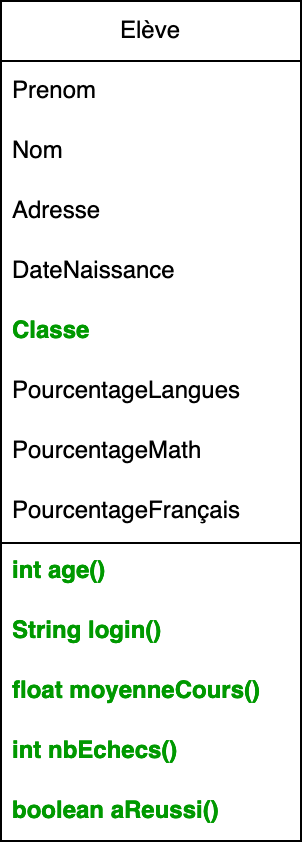

The diagram above was exported from draw.io. Its source (the exported page's mxGraphModel, read from the mxfile embedded in the PNG):
<mxGraphModel dx="1224" dy="810" grid="1" gridSize="10" guides="1" tooltips="1" connect="1" arrows="1" fold="1" page="1" pageScale="1" pageWidth="827" pageHeight="1169" math="0" shadow="0">
  <root>
    <mxCell id="0" />
    <mxCell id="1" parent="0" />
    <mxCell id="2" value="Elève" style="swimlane;fontStyle=0;childLayout=stackLayout;horizontal=1;startSize=30;horizontalStack=0;resizeParent=1;resizeParentMax=0;resizeLast=0;collapsible=1;marginBottom=0;whiteSpace=wrap;html=1;" vertex="1" parent="1">
      <mxGeometry x="390" y="720" width="150" height="420" as="geometry" />
    </mxCell>
    <mxCell id="3" value="Prenom" style="text;strokeColor=none;fillColor=none;align=left;verticalAlign=middle;spacingLeft=4;spacingRight=4;overflow=hidden;points=[[0,0.5],[1,0.5]];portConstraint=eastwest;rotatable=0;whiteSpace=wrap;html=1;" vertex="1" parent="2">
      <mxGeometry y="30" width="150" height="30" as="geometry" />
    </mxCell>
    <mxCell id="4" value="Nom" style="text;strokeColor=none;fillColor=none;align=left;verticalAlign=middle;spacingLeft=4;spacingRight=4;overflow=hidden;points=[[0,0.5],[1,0.5]];portConstraint=eastwest;rotatable=0;whiteSpace=wrap;html=1;" vertex="1" parent="2">
      <mxGeometry y="60" width="150" height="30" as="geometry" />
    </mxCell>
    <mxCell id="5" value="Adresse" style="text;strokeColor=none;fillColor=none;align=left;verticalAlign=middle;spacingLeft=4;spacingRight=4;overflow=hidden;points=[[0,0.5],[1,0.5]];portConstraint=eastwest;rotatable=0;whiteSpace=wrap;html=1;" vertex="1" parent="2">
      <mxGeometry y="90" width="150" height="30" as="geometry" />
    </mxCell>
    <mxCell id="6" value="DateNaissance" style="text;strokeColor=none;fillColor=none;align=left;verticalAlign=middle;spacingLeft=4;spacingRight=4;overflow=hidden;points=[[0,0.5],[1,0.5]];portConstraint=eastwest;rotatable=0;whiteSpace=wrap;html=1;" vertex="1" parent="2">
      <mxGeometry y="120" width="150" height="30" as="geometry" />
    </mxCell>
    <mxCell id="7" value="&lt;b&gt;&lt;font color=&quot;#009900&quot;&gt;Classe&lt;/font&gt;&lt;/b&gt;" style="text;strokeColor=none;fillColor=none;align=left;verticalAlign=middle;spacingLeft=4;spacingRight=4;overflow=hidden;points=[[0,0.5],[1,0.5]];portConstraint=eastwest;rotatable=0;whiteSpace=wrap;html=1;" vertex="1" parent="2">
      <mxGeometry y="150" width="150" height="30" as="geometry" />
    </mxCell>
    <mxCell id="8" value="PourcentageLangues" style="text;strokeColor=none;fillColor=none;align=left;verticalAlign=middle;spacingLeft=4;spacingRight=4;overflow=hidden;points=[[0,0.5],[1,0.5]];portConstraint=eastwest;rotatable=0;whiteSpace=wrap;html=1;" vertex="1" parent="2">
      <mxGeometry y="180" width="150" height="30" as="geometry" />
    </mxCell>
    <mxCell id="9" value="PourcentageMath" style="text;strokeColor=none;fillColor=none;align=left;verticalAlign=middle;spacingLeft=4;spacingRight=4;overflow=hidden;points=[[0,0.5],[1,0.5]];portConstraint=eastwest;rotatable=0;whiteSpace=wrap;html=1;" vertex="1" parent="2">
      <mxGeometry y="210" width="150" height="30" as="geometry" />
    </mxCell>
    <mxCell id="10" value="PourcentageFrançais" style="text;strokeColor=none;fillColor=none;align=left;verticalAlign=middle;spacingLeft=4;spacingRight=4;overflow=hidden;points=[[0,0.5],[1,0.5]];portConstraint=eastwest;rotatable=0;whiteSpace=wrap;html=1;" vertex="1" parent="2">
      <mxGeometry y="240" width="150" height="30" as="geometry" />
    </mxCell>
    <mxCell id="11" value="&lt;font color=&quot;#009900&quot;&gt;&lt;b&gt;int age()&lt;/b&gt;&lt;/font&gt;" style="text;strokeColor=none;fillColor=none;align=left;verticalAlign=middle;spacingLeft=4;spacingRight=4;overflow=hidden;points=[[0,0.5],[1,0.5]];portConstraint=eastwest;rotatable=0;whiteSpace=wrap;html=1;perimeterSpacing=4;" vertex="1" parent="2">
      <mxGeometry y="270" width="150" height="30" as="geometry" />
    </mxCell>
    <mxCell id="12" value="&lt;b&gt;&lt;font color=&quot;#009900&quot;&gt;String login()&lt;/font&gt;&lt;/b&gt;" style="text;strokeColor=none;fillColor=none;align=left;verticalAlign=middle;spacingLeft=4;spacingRight=4;overflow=hidden;points=[[0,0.5],[1,0.5]];portConstraint=eastwest;rotatable=0;whiteSpace=wrap;html=1;" vertex="1" parent="2">
      <mxGeometry y="300" width="150" height="30" as="geometry" />
    </mxCell>
    <mxCell id="13" value="" style="endArrow=none;html=1;rounded=0;entryX=1;entryY=0.5;entryDx=0;entryDy=0;exitX=0;exitY=0.5;exitDx=0;exitDy=0;" edge="1" parent="2">
      <mxGeometry width="50" height="50" relative="1" as="geometry">
        <mxPoint y="271" as="sourcePoint" />
        <mxPoint x="150" y="271" as="targetPoint" />
      </mxGeometry>
    </mxCell>
    <mxCell id="14" value="&lt;b&gt;&lt;font color=&quot;#009900&quot;&gt;float moyenneCours()&lt;/font&gt;&lt;/b&gt;" style="text;strokeColor=none;fillColor=none;align=left;verticalAlign=middle;spacingLeft=4;spacingRight=4;overflow=hidden;points=[[0,0.5],[1,0.5]];portConstraint=eastwest;rotatable=0;whiteSpace=wrap;html=1;" vertex="1" parent="2">
      <mxGeometry y="330" width="150" height="30" as="geometry" />
    </mxCell>
    <mxCell id="15" value="&lt;b&gt;&lt;font color=&quot;#009900&quot;&gt;int nbEchecs()&lt;/font&gt;&lt;/b&gt;" style="text;strokeColor=none;fillColor=none;align=left;verticalAlign=middle;spacingLeft=4;spacingRight=4;overflow=hidden;points=[[0,0.5],[1,0.5]];portConstraint=eastwest;rotatable=0;whiteSpace=wrap;html=1;" vertex="1" parent="2">
      <mxGeometry y="360" width="150" height="30" as="geometry" />
    </mxCell>
    <mxCell id="16" value="&lt;b&gt;&lt;font color=&quot;#009900&quot;&gt;boolean aReussi()&lt;/font&gt;&lt;/b&gt;" style="text;strokeColor=none;fillColor=none;align=left;verticalAlign=middle;spacingLeft=4;spacingRight=4;overflow=hidden;points=[[0,0.5],[1,0.5]];portConstraint=eastwest;rotatable=0;whiteSpace=wrap;html=1;" vertex="1" parent="2">
      <mxGeometry y="390" width="150" height="30" as="geometry" />
    </mxCell>
  </root>
</mxGraphModel>